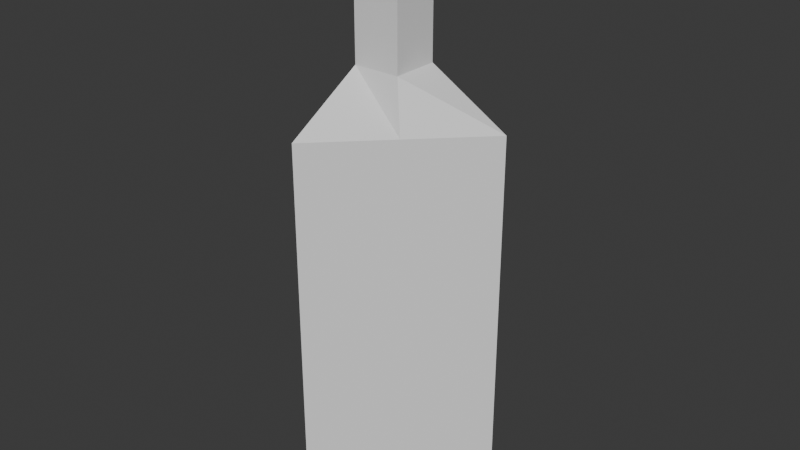 # Source: TowerCorner.01.blend  (saved by Blender 5.1.29; exported with 4.5.12 LTS)
import bpy
from mathutils import Matrix  # noqa: F401  (used for matrix-valued properties, if any)

bpy.ops.wm.read_factory_settings(use_empty=True)
scene = bpy.context.scene
scene.name = 'Scene'

# ---- collections
col_collection = bpy.data.collections.new('Collection'); scene.collection.children.link(col_collection)

# ---- world
world_world = bpy.data.worlds.new('World'); scene.world = world_world
world_world.use_nodes = True; world_world.node_tree.nodes.clear()
_N = world_world.node_tree.nodes; _L = world_world.node_tree.links
n0 = _N.new('ShaderNodeOutputWorld'); n0.name = 'World Output'; n0.location = (200, 100)
n1 = _N.new('ShaderNodeBackground'); n1.name = 'Background'; n1.location = (-200, 100)
n1.inputs[0].default_value = (0.05088, 0.05088, 0.05088, 1.0)
_L.new(n1.outputs[0], n0.inputs[0])
n0.is_active_output = True
world_world.color = (0.05088, 0.05088, 0.05088)
world_world.sun_shadow_jitter_overblur = 0.0

# ---- meshes
me_plane_001 = bpy.data.meshes.new('Plane.001')
me_plane_001.from_pydata([(0.5, 0.5, 0.0), (0.5, 0.5, -1.0), (0.5, 0.5, -2.5), (0.5, 0.5, -3.3), (2.2, 0.5, -4.3), (2.2, 0.5, -12.0), (-0.5, -0.5, 0.0), (-0.5, -0.5, -1.0), (-0.5, -0.5, -2.5), (-0.5, -0.5, -3.3), (-0.5, -2.2, -4.3), (-0.5, -2.2, -12.0), (0.85, -0.85, -4.3), (0.5, -0.5, -3.3), (0.5, -0.5, -1.0), (0.5, -0.5, -2.5), (0.85, -0.85, -12.0), (0.5, -0.5, 0.0)], [], [(12, 13, 9, 10), (14, 7, 8, 15), (16, 12, 10, 11), (15, 8, 9, 13), (17, 6, 7, 14), (0, 17, 14, 1), (2, 15, 13, 3), (5, 4, 12, 16), (1, 14, 15, 2), (4, 3, 13, 12)])
_uv = me_plane_001.uv_layers.new(name='UVMap')
_uv.uv.foreach_set('vector', [0.0, 0.0, 0.0, 0.0, 0.0, 0.0, 0.0, 0.0, 0.0, 0.0, 0.0, 0.0, 0.0, 0.0, 0.0, 0.0, 0.0, 0.0, 0.0, 0.0, 0.0, 0.0, 0.0, 0.0, 0.0, 0.0, 0.0, 0.0, 0.0, 0.0, 0.0, 0.0, 0.0, 0.0, 0.0, 0.0, 0.0, 0.0, 0.0, 0.0, 0.0, 0.0, 0.0, 0.0, 0.0, 0.0, 0.0, 0.0, 0.0, 0.0, 0.0, 0.0, 0.0, 0.0, 0.0, 0.0, 0.0, 0.0, 0.0, 0.0, 0.0, 0.0, 0.0, 0.0, 0.0, 0.0, 0.0, 0.0, 0.0, 0.0, 0.0, 0.0, 0.0, 0.0, 0.0, 0.0, 0.0, 0.0, 0.0, 0.0])
me_plane_001.update()

# ---- objects
ob_plane = bpy.data.objects.new('Plane', me_plane_001)

# ---- transforms, parenting, visibility, modifiers, constraints
ob_plane.location = (0.0, 0.0, 0.0)

# ---- collection membership
col_collection.objects.link(ob_plane)

# ---- scene / render settings (as saved in the file)
scene.frame_start = 1; scene.frame_end = 250; scene.frame_set(1)
scene.render.engine = 'BLENDER_EEVEE_NEXT'
scene.render.bake_bias = 0.0
scene.render.bake_samples = 0
scene.cycles.sampling_pattern = 'TABULATED_SOBOL'
scene.eevee.use_volume_custom_range = False
bpy.context.view_layer.update()

# ---- added for rendering (the .blend has no active camera and no usable light): camera, sun
cam_auto = bpy.data.cameras.new('AutoCamera')
cam_auto.lens = 50.0
cam_auto.sensor_width = 36.0
cam_auto.clip_end = 1000.0
ob_auto_camera = bpy.data.objects.new('AutoCamera', cam_auto)
scene.collection.objects.link(ob_auto_camera)
ob_auto_camera.location = (12.5012, -14.8315, 3.32098)
ob_auto_camera.rotation_euler = (1.09748, -7.21219e-08, 0.694738)
scene.camera = ob_auto_camera
light_auto_sun = bpy.data.lights.new('AutoSun', 'SUN')
light_auto_sun.energy = 3.0
light_auto_sun.angle = 0.0523599
ob_auto_sun = bpy.data.objects.new('AutoSun', light_auto_sun)
scene.collection.objects.link(ob_auto_sun)
ob_auto_sun.rotation_euler = (0.872665, 0.174533, 0.523599)
bpy.context.view_layer.update()
